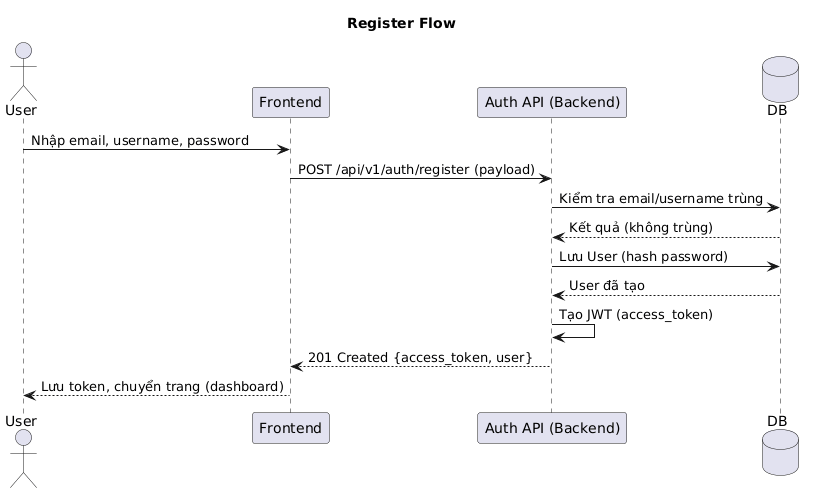

The diagram above was rendered by PlantUML. Its source (embedded in the PNG):
@startuml
title Register Flow
actor User
participant Frontend
participant "Auth API (Backend)" as AuthAPI
database DB

User -> Frontend: Nhập email, username, password
Frontend -> AuthAPI: POST /api/v1/auth/register (payload)
AuthAPI -> DB: Kiểm tra email/username trùng
DB --> AuthAPI: Kết quả (không trùng)
AuthAPI -> DB: Lưu User (hash password)
DB --> AuthAPI: User đã tạo
AuthAPI -> AuthAPI: Tạo JWT (access_token)
AuthAPI --> Frontend: 201 Created {access_token, user}
Frontend --> User: Lưu token, chuyển trang (dashboard)
@enduml